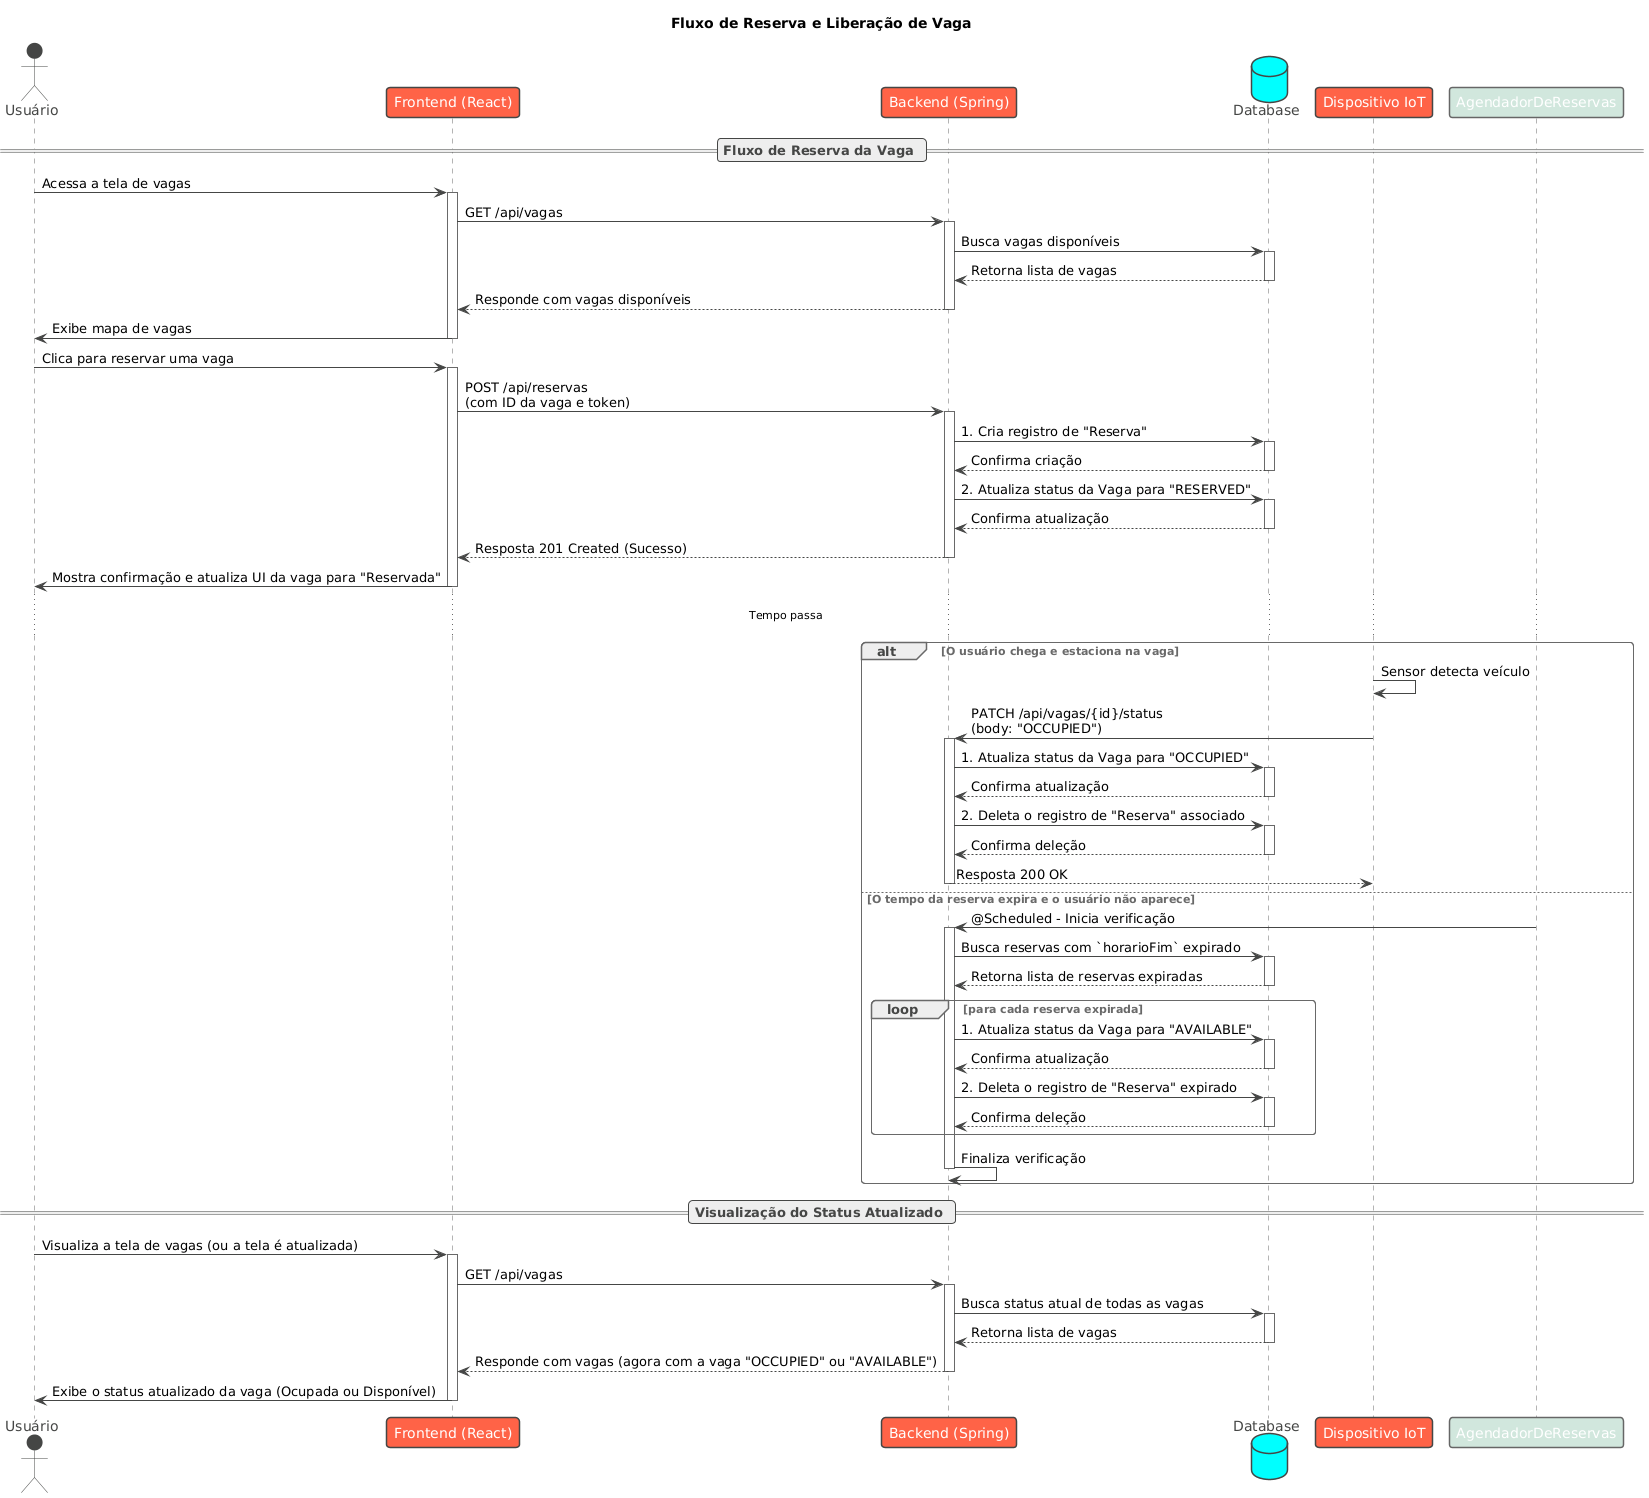

The diagram above was rendered by PlantUML. Its source (embedded in the PNG):
@startuml
!theme vibrant

title Fluxo de Reserva e Liberação de Vaga

actor Usuário as User
participant "Frontend (React)" as FE
participant "Backend (Spring)" as BE
database "Database" as DB
participant "Dispositivo IoT" as IoT

skinparam sequence {
    ActorBorderColor #000
    ActorBackgroundColor #A9DCDF

    ParticipantBorderColor #666
    ParticipantBackgroundColor #D1E7DD

    DatabaseBorderColor #666
    DatabaseBackgroundColor #FFF3CD
}

== Fluxo de Reserva da Vaga ==

User -> FE: Acessa a tela de vagas
activate FE

FE -> BE: GET /api/vagas
activate BE

BE -> DB: Busca vagas disponíveis
activate DB
DB --> BE: Retorna lista de vagas
deactivate DB

BE --> FE: Responde com vagas disponíveis
deactivate BE

FE -> User: Exibe mapa de vagas
deactivate FE

User -> FE: Clica para reservar uma vaga
activate FE

FE -> BE: POST /api/reservas\n(com ID da vaga e token)
activate BE

BE -> DB: 1. Cria registro de "Reserva"
activate DB
DB --> BE: Confirma criação
deactivate DB

BE -> DB: 2. Atualiza status da Vaga para "RESERVED"
activate DB
DB --> BE: Confirma atualização
deactivate DB

BE --> FE: Resposta 201 Created (Sucesso)
deactivate BE

FE -> User: Mostra confirmação e atualiza UI da vaga para "Reservada"
deactivate FE

... Tempo passa ...

alt O usuário chega e estaciona na vaga

    IoT -> IoT: Sensor detecta veículo
    IoT -> BE: PATCH /api/vagas/{id}/status\n(body: "OCCUPIED")
    activate BE

    BE -> DB: 1. Atualiza status da Vaga para "OCCUPIED"
    activate DB
    DB --> BE: Confirma atualização
    deactivate DB

    BE -> DB: 2. Deleta o registro de "Reserva" associado
    activate DB
    DB --> BE: Confirma deleção
    deactivate DB

    BE --> IoT: Resposta 200 OK
    deactivate BE

else O tempo da reserva expira e o usuário não aparece

    participant "AgendadorDeReservas" as Scheduler
    Scheduler -> BE: @Scheduled - Inicia verificação
    activate BE

    BE -> DB: Busca reservas com `horarioFim` expirado
    activate DB
    DB --> BE: Retorna lista de reservas expiradas
    deactivate DB

    loop para cada reserva expirada
        BE -> DB: 1. Atualiza status da Vaga para "AVAILABLE"
        activate DB
        DB --> BE: Confirma atualização
        deactivate DB

        BE -> DB: 2. Deleta o registro de "Reserva" expirado
        activate DB
        DB --> BE: Confirma deleção
        deactivate DB
    end

    BE -> BE: Finaliza verificação
    deactivate BE
end

== Visualização do Status Atualizado ==

User -> FE: Visualiza a tela de vagas (ou a tela é atualizada)
activate FE

FE -> BE: GET /api/vagas
activate BE

BE -> DB: Busca status atual de todas as vagas
activate DB
DB --> BE: Retorna lista de vagas
deactivate DB

BE --> FE: Responde com vagas (agora com a vaga "OCCUPIED" ou "AVAILABLE")
deactivate BE

FE -> User: Exibe o status atualizado da vaga (Ocupada ou Disponível)
deactivate FE
@enduml